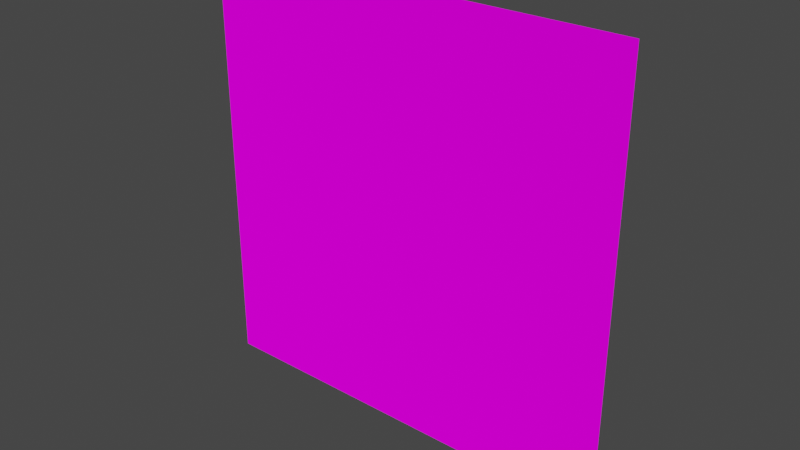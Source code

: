 # Source: centi_body.blend  (saved by Blender 2.93.21; exported with 4.5.12 LTS)
import bpy
from mathutils import Matrix  # noqa: F401  (used for matrix-valued properties, if any)

bpy.ops.wm.read_factory_settings(use_empty=True)
scene = bpy.context.scene
scene.name = 'Scene'

# ---- collections
col_collection = bpy.data.collections.new('Collection'); scene.collection.children.link(col_collection)

# ---- images (referenced by path relative to the original .blend; pixels are not part of the script)
import os
ASSET_DIR = os.environ.get("B2B_ASSET_DIR", "")  # directory of the original .blend (textures are referenced by path, not embedded)
HERE = os.path.dirname(os.path.abspath(__file__))  # packed textures are extracted next to this script under _unpacked/

def load_image(name, relpath, width, height, colorspace="sRGB"):
    """Load a texture the original file referenced (path relative to the .blend, or extracted next to this script)."""
    p = next((c for c in (os.path.join(HERE, relpath), os.path.join(ASSET_DIR, relpath)) if relpath and os.path.exists(c)), "")
    if p:
        img = bpy.data.images.load(p, check_existing=True)
        img.name = name
    else:  # same state as the original file: an image datablock whose file is absent (Cycles renders it pink)
        img = bpy.data.images.new(name, width, height)
        img.source = "FILE"
        img.filepath = "//" + (relpath or name)
    img.colorspace_settings.name = colorspace
    return img
img_body_top_png = load_image('body_top.png', 'body_top.png', 1024, 1024, 'sRGB')

# ---- materials (node trees are filled in below, after node groups)
mat_body_top = bpy.data.materials.new('body_top')
mat_body_top.surface_render_method = 'BLENDED'
mat_body_top.blend_method = 'BLEND'
mat_body_top.use_transparent_shadow = False

# ---- material node trees
mat_body_top.use_nodes = True; mat_body_top.node_tree.nodes.clear()
_N = mat_body_top.node_tree.nodes; _L = mat_body_top.node_tree.links
n0 = _N.new('ShaderNodeOutputMaterial'); n0.name = 'Material Output'; n0.location = (300, 300)
n1 = _N.new('ShaderNodeBsdfDiffuse'); n1.name = 'Diffuse BSDF'; n1.location = (10, 300)
n1.inputs[1].default_value = 0.5
n2 = _N.new('ShaderNodeTexImage'); n2.name = 'Image Texture'; n2.location = (-280, 280)
n2.image = img_body_top_png
_L.new(n1.outputs[0], n0.inputs[0])
_L.new(n2.outputs[0], n1.inputs[0])
n0.is_active_output = True

# ---- world
world_world = bpy.data.worlds.new('World'); scene.world = world_world
world_world.use_nodes = True; world_world.node_tree.nodes.clear()
_N = world_world.node_tree.nodes; _L = world_world.node_tree.links
n0 = _N.new('ShaderNodeOutputWorld'); n0.name = 'World Output'; n0.location = (300, 300)
n1 = _N.new('ShaderNodeBackground'); n1.name = 'Background'; n1.location = (10, 300)
n1.inputs[0].default_value = (0.05088, 0.05088, 0.05088, 1.0)
_L.new(n1.outputs[0], n0.inputs[0])
n0.is_active_output = True
world_world.color = (0.05088, 0.05088, 0.05088)
world_world.use_sun_shadow = False
world_world.sun_shadow_jitter_overblur = 0.0

# ---- meshes
me_plane_001 = bpy.data.meshes.new('Plane.001')
me_plane_001.from_pydata([(-1.0, 0.0, 0.0), (1.0, 0.0, 0.0), (-1.0, 0.0, 2.0), (1.0, 0.0, 2.0)], [], [(0, 1, 3, 2)])
_uv = me_plane_001.uv_layers.new(name='UVMap')
_uv.uv.foreach_set('vector', [0.0, 0.0, 1.0, 0.0, 1.0, 1.0, 0.0, 1.0])
me_plane_001.materials.append(mat_body_top)
me_plane_001.use_remesh_fix_poles = True
me_plane_001.use_remesh_preserve_attributes = False
me_plane_001.update()

# ---- objects
ob_plane = bpy.data.objects.new('Plane', me_plane_001)

# ---- transforms, parenting, visibility, modifiers, constraints
ob_plane.location = (0.0, 0.0, 0.0)

# ---- collection membership
col_collection.objects.link(ob_plane)

# ---- scene / render settings (as saved in the file)
scene.frame_start = 1; scene.frame_end = 250; scene.frame_set(1)
scene.render.engine = 'BLENDER_EEVEE_NEXT'
scene.cycles.use_denoising = False
scene.cycles.samples = 128
scene.cycles.sampling_pattern = 'TABULATED_SOBOL'
scene.cycles.use_adaptive_sampling = False
scene.cycles.use_light_tree = False
scene.view_settings.view_transform = 'Filmic'
bpy.context.view_layer.update()

# ---- added for rendering (the .blend has no active camera and no usable light): camera, sun
cam_auto = bpy.data.cameras.new('AutoCamera')
cam_auto.lens = 50.0
cam_auto.sensor_width = 36.0
cam_auto.clip_end = 1000.0
ob_auto_camera = bpy.data.objects.new('AutoCamera', cam_auto)
scene.collection.objects.link(ob_auto_camera)
ob_auto_camera.location = (2.61693, -3.14032, 3.09354)
ob_auto_camera.rotation_euler = (1.09748, -7.21219e-08, 0.694738)
scene.camera = ob_auto_camera
light_auto_sun = bpy.data.lights.new('AutoSun', 'SUN')
light_auto_sun.energy = 3.0
light_auto_sun.angle = 0.0523599
ob_auto_sun = bpy.data.objects.new('AutoSun', light_auto_sun)
scene.collection.objects.link(ob_auto_sun)
ob_auto_sun.rotation_euler = (0.872665, 0.174533, 0.523599)
bpy.context.view_layer.update()
